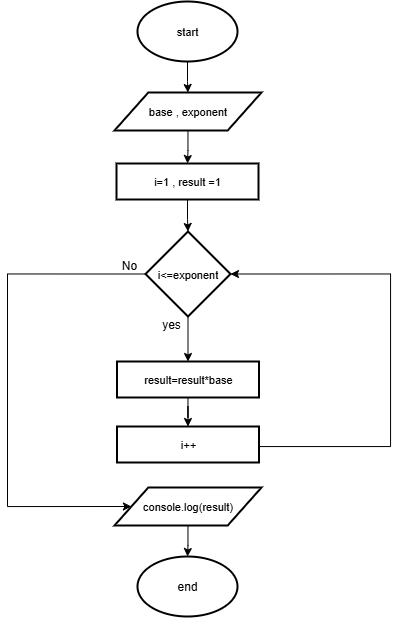

The diagram above was exported from draw.io. Its source (the exported page's mxGraphModel, read from the mxfile embedded in the PNG):
<mxGraphModel dx="1395" dy="888" grid="0" gridSize="10" guides="1" tooltips="1" connect="1" arrows="1" fold="1" page="1" pageScale="1" pageWidth="850" pageHeight="1100" math="0" shadow="0">
  <root>
    <mxCell id="0" />
    <mxCell id="1" parent="0" />
    <mxCell id="BDqS7RJQxsDudH1AHO8a-2" style="edgeStyle=orthogonalEdgeStyle;rounded=0;orthogonalLoop=1;jettySize=auto;html=1;" edge="1" parent="1" source="HO1-O4AVoWK__l0EAoM6-5" target="BDqS7RJQxsDudH1AHO8a-1">
      <mxGeometry relative="1" as="geometry" />
    </mxCell>
    <mxCell id="HO1-O4AVoWK__l0EAoM6-5" value="start" style="strokeWidth=2;html=1;shape=mxgraph.flowchart.start_1;whiteSpace=wrap;fontSize=11;" parent="1" vertex="1">
      <mxGeometry x="375" y="30" width="100" height="60" as="geometry" />
    </mxCell>
    <mxCell id="HO1-O4AVoWK__l0EAoM6-21" value="end" style="strokeWidth=2;html=1;shape=mxgraph.flowchart.start_1;whiteSpace=wrap;" parent="1" vertex="1">
      <mxGeometry x="375" y="585" width="100" height="60" as="geometry" />
    </mxCell>
    <mxCell id="VSERmxTehUm8ilkulbfc-21" style="edgeStyle=orthogonalEdgeStyle;rounded=0;orthogonalLoop=1;jettySize=auto;html=1;entryX=0;entryY=0.5;entryDx=0;entryDy=0;exitX=0;exitY=0.5;exitDx=0;exitDy=0;exitPerimeter=0;" parent="1" source="VSERmxTehUm8ilkulbfc-3" target="BDqS7RJQxsDudH1AHO8a-17" edge="1">
      <mxGeometry relative="1" as="geometry">
        <mxPoint x="378" y="341.5" as="sourcePoint" />
        <mxPoint x="354" y="540" as="targetPoint" />
        <Array as="points">
          <mxPoint x="245" y="303" />
          <mxPoint x="245" y="535" />
        </Array>
      </mxGeometry>
    </mxCell>
    <mxCell id="BDqS7RJQxsDudH1AHO8a-12" style="edgeStyle=orthogonalEdgeStyle;rounded=0;orthogonalLoop=1;jettySize=auto;html=1;entryX=0.5;entryY=0;entryDx=0;entryDy=0;" edge="1" parent="1" source="VSERmxTehUm8ilkulbfc-3" target="BDqS7RJQxsDudH1AHO8a-11">
      <mxGeometry relative="1" as="geometry" />
    </mxCell>
    <mxCell id="VSERmxTehUm8ilkulbfc-3" value="i&amp;lt;=exponent" style="strokeWidth=2;html=1;shape=mxgraph.flowchart.decision;whiteSpace=wrap;fontSize=11;" parent="1" vertex="1">
      <mxGeometry x="383" y="260" width="85" height="85" as="geometry" />
    </mxCell>
    <mxCell id="VSERmxTehUm8ilkulbfc-12" style="edgeStyle=orthogonalEdgeStyle;rounded=0;orthogonalLoop=1;jettySize=auto;html=1;exitX=1;exitY=0.5;exitDx=0;exitDy=0;entryX=1;entryY=0.5;entryDx=0;entryDy=0;entryPerimeter=0;" parent="1" source="BDqS7RJQxsDudH1AHO8a-14" edge="1" target="VSERmxTehUm8ilkulbfc-3">
      <mxGeometry relative="1" as="geometry">
        <mxPoint x="473" y="315" as="targetPoint" />
        <Array as="points">
          <mxPoint x="628" y="475" />
          <mxPoint x="628" y="303" />
        </Array>
        <mxPoint x="527.25" y="525.5" as="sourcePoint" />
      </mxGeometry>
    </mxCell>
    <mxCell id="VSERmxTehUm8ilkulbfc-13" value="yes" style="text;html=1;align=center;verticalAlign=middle;whiteSpace=wrap;rounded=0;" parent="1" vertex="1">
      <mxGeometry x="379" y="338" width="60" height="30" as="geometry" />
    </mxCell>
    <mxCell id="VSERmxTehUm8ilkulbfc-23" value="No" style="text;html=1;align=center;verticalAlign=middle;whiteSpace=wrap;rounded=0;" parent="1" vertex="1">
      <mxGeometry x="346" y="281" width="42" height="25" as="geometry" />
    </mxCell>
    <mxCell id="BDqS7RJQxsDudH1AHO8a-6" style="edgeStyle=orthogonalEdgeStyle;rounded=0;orthogonalLoop=1;jettySize=auto;html=1;" edge="1" parent="1" source="BDqS7RJQxsDudH1AHO8a-1" target="BDqS7RJQxsDudH1AHO8a-5">
      <mxGeometry relative="1" as="geometry" />
    </mxCell>
    <mxCell id="BDqS7RJQxsDudH1AHO8a-1" value="base , exponent" style="shape=parallelogram;html=1;strokeWidth=2;perimeter=parallelogramPerimeter;whiteSpace=wrap;rounded=1;arcSize=0;size=0.23;fontSize=11;" vertex="1" parent="1">
      <mxGeometry x="352" y="121" width="147" height="38" as="geometry" />
    </mxCell>
    <mxCell id="BDqS7RJQxsDudH1AHO8a-5" value="&lt;span style=&quot;background-color: rgb(255, 255, 255);&quot;&gt;&lt;font&gt;i=1 , result =1&lt;/font&gt;&lt;/span&gt;" style="rounded=0;whiteSpace=wrap;html=1;labelBorderColor=none;strokeWidth=2;fontSize=11;" vertex="1" parent="1">
      <mxGeometry x="354" y="192" width="142" height="36" as="geometry" />
    </mxCell>
    <mxCell id="BDqS7RJQxsDudH1AHO8a-7" style="edgeStyle=orthogonalEdgeStyle;rounded=0;orthogonalLoop=1;jettySize=auto;html=1;entryX=0.5;entryY=0;entryDx=0;entryDy=0;entryPerimeter=0;" edge="1" parent="1" source="BDqS7RJQxsDudH1AHO8a-5" target="VSERmxTehUm8ilkulbfc-3">
      <mxGeometry relative="1" as="geometry" />
    </mxCell>
    <mxCell id="BDqS7RJQxsDudH1AHO8a-15" style="edgeStyle=orthogonalEdgeStyle;rounded=0;orthogonalLoop=1;jettySize=auto;html=1;" edge="1" parent="1" source="BDqS7RJQxsDudH1AHO8a-11" target="BDqS7RJQxsDudH1AHO8a-14">
      <mxGeometry relative="1" as="geometry" />
    </mxCell>
    <mxCell id="BDqS7RJQxsDudH1AHO8a-11" value="&lt;span style=&quot;background-color: rgb(255, 255, 255);&quot;&gt;result=result*base&lt;/span&gt;" style="rounded=0;whiteSpace=wrap;html=1;labelBorderColor=none;strokeWidth=2;fontSize=11;" vertex="1" parent="1">
      <mxGeometry x="354.5" y="390" width="142" height="36" as="geometry" />
    </mxCell>
    <mxCell id="BDqS7RJQxsDudH1AHO8a-14" value="&lt;span style=&quot;background-color: rgb(255, 255, 255);&quot;&gt;i++&lt;/span&gt;" style="rounded=0;whiteSpace=wrap;html=1;labelBorderColor=none;strokeWidth=2;fontSize=11;" vertex="1" parent="1">
      <mxGeometry x="354.5" y="455" width="142" height="36" as="geometry" />
    </mxCell>
    <mxCell id="BDqS7RJQxsDudH1AHO8a-21" style="edgeStyle=orthogonalEdgeStyle;rounded=0;orthogonalLoop=1;jettySize=auto;html=1;" edge="1" parent="1" source="BDqS7RJQxsDudH1AHO8a-17" target="HO1-O4AVoWK__l0EAoM6-21">
      <mxGeometry relative="1" as="geometry" />
    </mxCell>
    <mxCell id="BDqS7RJQxsDudH1AHO8a-17" value="console.log(result)" style="shape=parallelogram;html=1;strokeWidth=2;perimeter=parallelogramPerimeter;whiteSpace=wrap;rounded=1;arcSize=0;size=0.23;fontSize=11;" vertex="1" parent="1">
      <mxGeometry x="352" y="516" width="147" height="38" as="geometry" />
    </mxCell>
  </root>
</mxGraphModel>